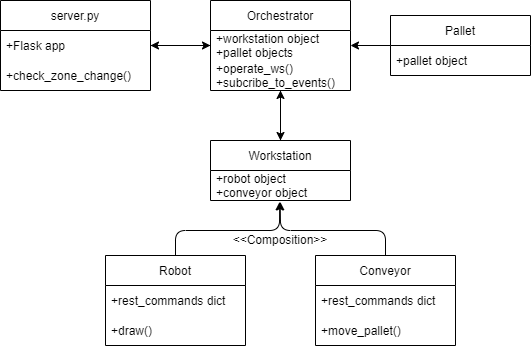

The diagram above was exported from draw.io. Its source (the exported page's mxGraphModel, read from the mxfile embedded in the PNG):
<mxGraphModel dx="1096" dy="629" grid="1" gridSize="10" guides="1" tooltips="1" connect="1" arrows="1" fold="1" page="1" pageScale="1" pageWidth="827" pageHeight="1169" math="0" shadow="0">
  <root>
    <mxCell id="0" />
    <mxCell id="1" parent="0" />
    <mxCell id="25" value="" style="edgeStyle=none;html=1;entryX=1;entryY=0.5;entryDx=0;entryDy=0;" parent="1" source="2" target="19" edge="1">
      <mxGeometry relative="1" as="geometry" />
    </mxCell>
    <mxCell id="27" style="edgeStyle=none;html=1;entryX=0.5;entryY=0;entryDx=0;entryDy=0;" parent="1" source="2" target="10" edge="1">
      <mxGeometry relative="1" as="geometry" />
    </mxCell>
    <mxCell id="2" value="Orchestrator" style="swimlane;fontStyle=0;childLayout=stackLayout;horizontal=1;startSize=30;horizontalStack=0;resizeParent=1;resizeParentMax=0;resizeLast=0;collapsible=1;marginBottom=0;" parent="1" vertex="1">
      <mxGeometry x="360" y="150" width="140" height="90" as="geometry" />
    </mxCell>
    <mxCell id="3" value="+workstation object&#10;+pallet objects" style="text;strokeColor=none;fillColor=none;align=left;verticalAlign=middle;spacingLeft=4;spacingRight=4;overflow=hidden;points=[[0,0.5],[1,0.5]];portConstraint=eastwest;rotatable=0;" parent="2" vertex="1">
      <mxGeometry y="30" width="140" height="30" as="geometry" />
    </mxCell>
    <mxCell id="4" value="+operate_ws()&#10;+subcribe_to_events()" style="text;strokeColor=none;fillColor=none;align=left;verticalAlign=middle;spacingLeft=4;spacingRight=4;overflow=hidden;points=[[0,0.5],[1,0.5]];portConstraint=eastwest;rotatable=0;" parent="2" vertex="1">
      <mxGeometry y="60" width="140" height="30" as="geometry" />
    </mxCell>
    <mxCell id="30" style="edgeStyle=none;html=1;entryX=0.498;entryY=1.043;entryDx=0;entryDy=0;entryPerimeter=0;" parent="1" source="6" target="11" edge="1">
      <mxGeometry relative="1" as="geometry">
        <Array as="points">
          <mxPoint x="535" y="380" />
          <mxPoint x="430" y="380" />
        </Array>
      </mxGeometry>
    </mxCell>
    <mxCell id="6" value="Conveyor" style="swimlane;fontStyle=0;childLayout=stackLayout;horizontal=1;startSize=30;horizontalStack=0;resizeParent=1;resizeParentMax=0;resizeLast=0;collapsible=1;marginBottom=0;" parent="1" vertex="1">
      <mxGeometry x="465" y="405" width="140" height="90" as="geometry" />
    </mxCell>
    <mxCell id="8" value="+rest_commands dict" style="text;strokeColor=none;fillColor=none;align=left;verticalAlign=middle;spacingLeft=4;spacingRight=4;overflow=hidden;points=[[0,0.5],[1,0.5]];portConstraint=eastwest;rotatable=0;" parent="6" vertex="1">
      <mxGeometry y="30" width="140" height="30" as="geometry" />
    </mxCell>
    <mxCell id="9" value="+move_pallet()" style="text;strokeColor=none;fillColor=none;align=left;verticalAlign=middle;spacingLeft=4;spacingRight=4;overflow=hidden;points=[[0,0.5],[1,0.5]];portConstraint=eastwest;rotatable=0;" parent="6" vertex="1">
      <mxGeometry y="60" width="140" height="30" as="geometry" />
    </mxCell>
    <mxCell id="24" value="" style="edgeStyle=none;html=1;" parent="1" source="10" target="4" edge="1">
      <mxGeometry relative="1" as="geometry" />
    </mxCell>
    <mxCell id="10" value="Workstation" style="swimlane;fontStyle=0;childLayout=stackLayout;horizontal=1;startSize=30;horizontalStack=0;resizeParent=1;resizeParentMax=0;resizeLast=0;collapsible=1;marginBottom=0;" parent="1" vertex="1">
      <mxGeometry x="360" y="290" width="140" height="60" as="geometry" />
    </mxCell>
    <mxCell id="11" value="+robot object&#10;+conveyor object" style="text;strokeColor=none;fillColor=none;align=left;verticalAlign=middle;spacingLeft=4;spacingRight=4;overflow=hidden;points=[[0,0.5],[1,0.5]];portConstraint=eastwest;rotatable=0;" parent="10" vertex="1">
      <mxGeometry y="30" width="140" height="30" as="geometry" />
    </mxCell>
    <mxCell id="29" style="edgeStyle=none;html=1;entryX=0.494;entryY=1.043;entryDx=0;entryDy=0;entryPerimeter=0;" parent="1" source="14" target="11" edge="1">
      <mxGeometry relative="1" as="geometry">
        <Array as="points">
          <mxPoint x="325" y="380" />
          <mxPoint x="429" y="380" />
        </Array>
      </mxGeometry>
    </mxCell>
    <mxCell id="14" value="Robot" style="swimlane;fontStyle=0;childLayout=stackLayout;horizontal=1;startSize=30;horizontalStack=0;resizeParent=1;resizeParentMax=0;resizeLast=0;collapsible=1;marginBottom=0;" parent="1" vertex="1">
      <mxGeometry x="255" y="405" width="140" height="90" as="geometry" />
    </mxCell>
    <mxCell id="15" value="+rest_commands dict" style="text;strokeColor=none;fillColor=none;align=left;verticalAlign=middle;spacingLeft=4;spacingRight=4;overflow=hidden;points=[[0,0.5],[1,0.5]];portConstraint=eastwest;rotatable=0;" parent="14" vertex="1">
      <mxGeometry y="30" width="140" height="30" as="geometry" />
    </mxCell>
    <mxCell id="16" value="+draw()" style="text;strokeColor=none;fillColor=none;align=left;verticalAlign=middle;spacingLeft=4;spacingRight=4;overflow=hidden;points=[[0,0.5],[1,0.5]];portConstraint=eastwest;rotatable=0;" parent="14" vertex="1">
      <mxGeometry y="60" width="140" height="30" as="geometry" />
    </mxCell>
    <mxCell id="18" value="server.py" style="swimlane;fontStyle=0;childLayout=stackLayout;horizontal=1;startSize=30;horizontalStack=0;resizeParent=1;resizeParentMax=0;resizeLast=0;collapsible=1;marginBottom=0;" parent="1" vertex="1">
      <mxGeometry x="150" y="150" width="150" height="90" as="geometry" />
    </mxCell>
    <mxCell id="19" value="+Flask app" style="text;strokeColor=none;fillColor=none;align=left;verticalAlign=middle;spacingLeft=4;spacingRight=4;overflow=hidden;points=[[0,0.5],[1,0.5]];portConstraint=eastwest;rotatable=0;" parent="18" vertex="1">
      <mxGeometry y="30" width="150" height="30" as="geometry" />
    </mxCell>
    <mxCell id="20" value="+check_zone_change()" style="text;strokeColor=none;fillColor=none;align=left;verticalAlign=middle;spacingLeft=4;spacingRight=4;overflow=hidden;points=[[0,0.5],[1,0.5]];portConstraint=eastwest;rotatable=0;" parent="18" vertex="1">
      <mxGeometry y="60" width="150" height="30" as="geometry" />
    </mxCell>
    <mxCell id="26" style="edgeStyle=none;html=1;entryX=0;entryY=0.5;entryDx=0;entryDy=0;" parent="1" source="19" target="3" edge="1">
      <mxGeometry relative="1" as="geometry" />
    </mxCell>
    <mxCell id="31" value="&amp;lt;&amp;lt;Composition&amp;gt;&amp;gt;" style="text;html=1;strokeColor=none;fillColor=none;align=center;verticalAlign=middle;whiteSpace=wrap;rounded=0;" parent="1" vertex="1">
      <mxGeometry x="400" y="375" width="60" height="30" as="geometry" />
    </mxCell>
    <mxCell id="34" value="" style="edgeStyle=none;html=1;entryX=1;entryY=0.5;entryDx=0;entryDy=0;" edge="1" parent="1" source="32" target="3">
      <mxGeometry relative="1" as="geometry" />
    </mxCell>
    <mxCell id="32" value="Pallet" style="swimlane;fontStyle=0;childLayout=stackLayout;horizontal=1;startSize=30;horizontalStack=0;resizeParent=1;resizeParentMax=0;resizeLast=0;collapsible=1;marginBottom=0;" vertex="1" parent="1">
      <mxGeometry x="540" y="165" width="140" height="60" as="geometry" />
    </mxCell>
    <mxCell id="33" value="+pallet object" style="text;strokeColor=none;fillColor=none;align=left;verticalAlign=middle;spacingLeft=4;spacingRight=4;overflow=hidden;points=[[0,0.5],[1,0.5]];portConstraint=eastwest;rotatable=0;" vertex="1" parent="32">
      <mxGeometry y="30" width="140" height="30" as="geometry" />
    </mxCell>
  </root>
</mxGraphModel>